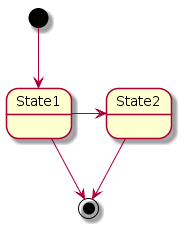

The diagram above was rendered by PlantUML. Its source (embedded in the PNG):
@startuml
[*] --> State1
State1 --> [*]
State1 -> State2
State2 --> [*]
@enduml